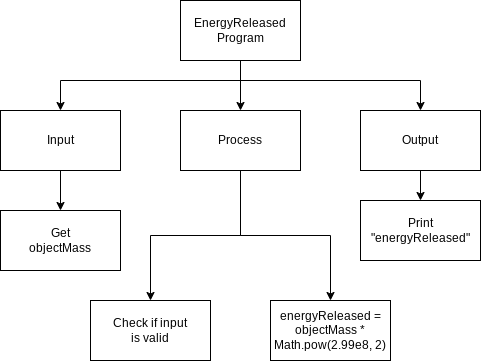

The diagram above was exported from draw.io. Its source (the exported page's mxGraphModel, read from the mxfile embedded in the PNG):
<mxGraphModel dx="1038" dy="740" grid="1" gridSize="10" guides="1" tooltips="1" connect="1" arrows="1" fold="1" page="1" pageScale="1" pageWidth="827" pageHeight="1169" math="0" shadow="0">
  <root>
    <mxCell id="0" />
    <mxCell id="1" parent="0" />
    <mxCell id="9" style="edgeStyle=none;html=1;entryX=0.5;entryY=0;entryDx=0;entryDy=0;" parent="1" source="3" target="5" edge="1">
      <mxGeometry relative="1" as="geometry" />
    </mxCell>
    <mxCell id="10" style="edgeStyle=orthogonalEdgeStyle;html=1;entryX=0.5;entryY=0;entryDx=0;entryDy=0;rounded=0;" parent="1" source="3" target="4" edge="1">
      <mxGeometry relative="1" as="geometry">
        <Array as="points">
          <mxPoint x="390" y="260" />
          <mxPoint x="210" y="260" />
        </Array>
      </mxGeometry>
    </mxCell>
    <mxCell id="11" style="edgeStyle=orthogonalEdgeStyle;rounded=0;html=1;entryX=0.5;entryY=0;entryDx=0;entryDy=0;" parent="1" source="3" target="6" edge="1">
      <mxGeometry relative="1" as="geometry">
        <Array as="points">
          <mxPoint x="390" y="260" />
          <mxPoint x="570" y="260" />
        </Array>
      </mxGeometry>
    </mxCell>
    <mxCell id="3" value="EnergyReleased&lt;br&gt;Program" style="rounded=0;whiteSpace=wrap;html=1;" parent="1" vertex="1">
      <mxGeometry x="330" y="180" width="120" height="60" as="geometry" />
    </mxCell>
    <mxCell id="12" style="edgeStyle=orthogonalEdgeStyle;rounded=0;html=1;entryX=0.5;entryY=0;entryDx=0;entryDy=0;" parent="1" source="4" target="7" edge="1">
      <mxGeometry relative="1" as="geometry" />
    </mxCell>
    <mxCell id="4" value="Input" style="rounded=0;whiteSpace=wrap;html=1;" parent="1" vertex="1">
      <mxGeometry x="150" y="290" width="120" height="60" as="geometry" />
    </mxCell>
    <mxCell id="16" style="edgeStyle=orthogonalEdgeStyle;rounded=0;html=1;entryX=0.5;entryY=0;entryDx=0;entryDy=0;" parent="1" source="5" target="8" edge="1">
      <mxGeometry relative="1" as="geometry" />
    </mxCell>
    <mxCell id="17" style="edgeStyle=orthogonalEdgeStyle;rounded=0;html=1;entryX=0.5;entryY=0;entryDx=0;entryDy=0;" parent="1" source="5" target="13" edge="1">
      <mxGeometry relative="1" as="geometry" />
    </mxCell>
    <mxCell id="5" value="Process" style="rounded=0;whiteSpace=wrap;html=1;" parent="1" vertex="1">
      <mxGeometry x="330" y="290" width="120" height="60" as="geometry" />
    </mxCell>
    <mxCell id="18" style="edgeStyle=none;html=1;entryX=0.5;entryY=0;entryDx=0;entryDy=0;" edge="1" parent="1" source="6" target="15">
      <mxGeometry relative="1" as="geometry" />
    </mxCell>
    <mxCell id="6" value="Output" style="rounded=0;whiteSpace=wrap;html=1;" parent="1" vertex="1">
      <mxGeometry x="510" y="290" width="120" height="60" as="geometry" />
    </mxCell>
    <mxCell id="7" value="Get&lt;br&gt;objectMass" style="rounded=0;whiteSpace=wrap;html=1;" parent="1" vertex="1">
      <mxGeometry x="150" y="390" width="120" height="60" as="geometry" />
    </mxCell>
    <mxCell id="8" value="Check if input &lt;br&gt;is valid" style="rounded=0;whiteSpace=wrap;html=1;" parent="1" vertex="1">
      <mxGeometry x="240" y="480" width="120" height="60" as="geometry" />
    </mxCell>
    <mxCell id="13" value="&lt;div&gt;energyReleased = objectMass * Math.pow(2.99e8, 2)&lt;/div&gt;" style="rounded=0;whiteSpace=wrap;html=1;" parent="1" vertex="1">
      <mxGeometry x="420" y="480" width="120" height="60" as="geometry" />
    </mxCell>
    <mxCell id="15" value="Print&lt;br&gt;&quot;energyReleased&quot;" style="rounded=0;whiteSpace=wrap;html=1;" parent="1" vertex="1">
      <mxGeometry x="510" y="380" width="120" height="60" as="geometry" />
    </mxCell>
  </root>
</mxGraphModel>